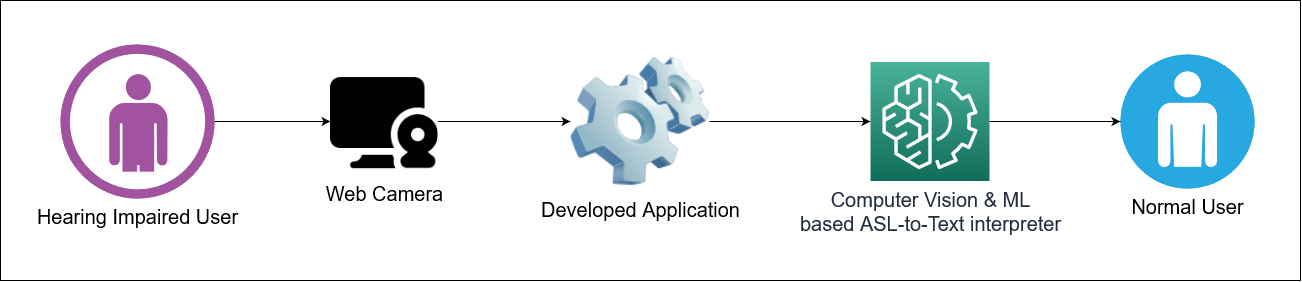

The diagram above was exported from draw.io. Its source (the exported page's mxGraphModel, read from the mxfile embedded in the PNG):
<mxGraphModel dx="1730" dy="940" grid="1" gridSize="10" guides="1" tooltips="1" connect="1" arrows="1" fold="1" page="1" pageScale="1" pageWidth="850" pageHeight="1100" math="0" shadow="0">
  <root>
    <mxCell id="0" />
    <mxCell id="1" parent="0" />
    <mxCell id="R0aJybhhGfoA02Sr0Buo-1" value="" style="rounded=0;whiteSpace=wrap;html=1;" vertex="1" parent="1">
      <mxGeometry x="110" y="400" width="1300" height="280" as="geometry" />
    </mxCell>
    <mxCell id="GfUCT3ThKwNKL6fOmeWq-14" style="edgeStyle=orthogonalEdgeStyle;rounded=0;orthogonalLoop=1;jettySize=auto;html=1;entryX=0;entryY=0.5;entryDx=0;entryDy=0;" parent="1" source="GfUCT3ThKwNKL6fOmeWq-15" target="GfUCT3ThKwNKL6fOmeWq-20" edge="1">
      <mxGeometry relative="1" as="geometry" />
    </mxCell>
    <mxCell id="GfUCT3ThKwNKL6fOmeWq-15" value="&lt;font style=&quot;font-size: 20px;&quot;&gt;Hearing Impaired User&lt;/font&gt;" style="verticalLabelPosition=bottom;sketch=0;html=1;fillColor=#A153A0;strokeColor=#ffffff;verticalAlign=top;align=center;points=[[0,0.5,0],[0.125,0.25,0],[0.25,0,0],[0.5,0,0],[0.75,0,0],[0.875,0.25,0],[1,0.5,0],[0.875,0.75,0],[0.75,1,0],[0.5,1,0],[0.125,0.75,0]];pointerEvents=1;shape=mxgraph.cisco_safe.compositeIcon;bgIcon=ellipse;resIcon=mxgraph.cisco_safe.design.user;fontSize=20;" parent="1" vertex="1">
      <mxGeometry x="170" y="444" width="154" height="154" as="geometry" />
    </mxCell>
    <mxCell id="GfUCT3ThKwNKL6fOmeWq-16" value="&lt;font style=&quot;font-size: 20px;&quot;&gt;Normal User&lt;/font&gt;" style="fillColor=#28A8E0;verticalLabelPosition=bottom;sketch=0;html=1;strokeColor=#ffffff;verticalAlign=top;align=center;points=[[0.145,0.145,0],[0.5,0,0],[0.855,0.145,0],[1,0.5,0],[0.855,0.855,0],[0.5,1,0],[0.145,0.855,0],[0,0.5,0]];pointerEvents=1;shape=mxgraph.cisco_safe.compositeIcon;bgIcon=ellipse;resIcon=mxgraph.cisco_safe.capability.user;fontSize=20;" parent="1" vertex="1">
      <mxGeometry x="1230" y="454" width="134" height="134" as="geometry" />
    </mxCell>
    <mxCell id="GfUCT3ThKwNKL6fOmeWq-17" style="edgeStyle=orthogonalEdgeStyle;rounded=0;orthogonalLoop=1;jettySize=auto;html=1;entryX=0;entryY=0.5;entryDx=0;entryDy=0;entryPerimeter=0;" parent="1" source="GfUCT3ThKwNKL6fOmeWq-18" target="GfUCT3ThKwNKL6fOmeWq-22" edge="1">
      <mxGeometry relative="1" as="geometry" />
    </mxCell>
    <mxCell id="GfUCT3ThKwNKL6fOmeWq-18" value="&lt;font style=&quot;font-size: 20px&quot;&gt;Developed Application&lt;/font&gt;" style="image;html=1;image=img/lib/clip_art/computers/Software_128x128.png;fontSize=20;" parent="1" vertex="1">
      <mxGeometry x="680" y="451.5" width="139" height="139" as="geometry" />
    </mxCell>
    <mxCell id="GfUCT3ThKwNKL6fOmeWq-19" style="edgeStyle=orthogonalEdgeStyle;rounded=0;orthogonalLoop=1;jettySize=auto;html=1;" parent="1" source="GfUCT3ThKwNKL6fOmeWq-20" target="GfUCT3ThKwNKL6fOmeWq-18" edge="1">
      <mxGeometry relative="1" as="geometry" />
    </mxCell>
    <mxCell id="GfUCT3ThKwNKL6fOmeWq-20" value="&lt;font style=&quot;font-size: 20px;&quot;&gt;Web Camera&lt;/font&gt;" style="shape=image;html=1;verticalAlign=top;verticalLabelPosition=bottom;labelBackgroundColor=#ffffff;imageAspect=0;aspect=fixed;image=https://cdn2.iconfinder.com/data/icons/computers-and-hardware-1/32/Computers_and_Hardware_screen_webcam_web_camera-128.png;fontSize=20;" parent="1" vertex="1">
      <mxGeometry x="440" y="467.25" width="107.5" height="107.5" as="geometry" />
    </mxCell>
    <mxCell id="GfUCT3ThKwNKL6fOmeWq-21" style="edgeStyle=orthogonalEdgeStyle;rounded=0;orthogonalLoop=1;jettySize=auto;html=1;" parent="1" source="GfUCT3ThKwNKL6fOmeWq-22" target="GfUCT3ThKwNKL6fOmeWq-16" edge="1">
      <mxGeometry relative="1" as="geometry" />
    </mxCell>
    <mxCell id="GfUCT3ThKwNKL6fOmeWq-22" value="&lt;div style=&quot;font-size: 20px&quot;&gt;&lt;font style=&quot;font-size: 20px&quot;&gt;Computer Vision &amp;amp; ML&lt;/font&gt;&lt;/div&gt;&lt;div style=&quot;font-size: 20px&quot;&gt;&lt;font style=&quot;font-size: 20px&quot;&gt;based ASL-to-Text interpreter&lt;/font&gt;&lt;/div&gt;" style="sketch=0;points=[[0,0,0],[0.25,0,0],[0.5,0,0],[0.75,0,0],[1,0,0],[0,1,0],[0.25,1,0],[0.5,1,0],[0.75,1,0],[1,1,0],[0,0.25,0],[0,0.5,0],[0,0.75,0],[1,0.25,0],[1,0.5,0],[1,0.75,0]];outlineConnect=0;fontColor=#232F3E;gradientColor=#4AB29A;gradientDirection=north;fillColor=#116D5B;strokeColor=#ffffff;dashed=0;verticalLabelPosition=bottom;verticalAlign=top;align=center;html=1;fontSize=20;fontStyle=0;aspect=fixed;shape=mxgraph.aws4.resourceIcon;resIcon=mxgraph.aws4.machine_learning;" parent="1" vertex="1">
      <mxGeometry x="980" y="461.5" width="119" height="119" as="geometry" />
    </mxCell>
  </root>
</mxGraphModel>